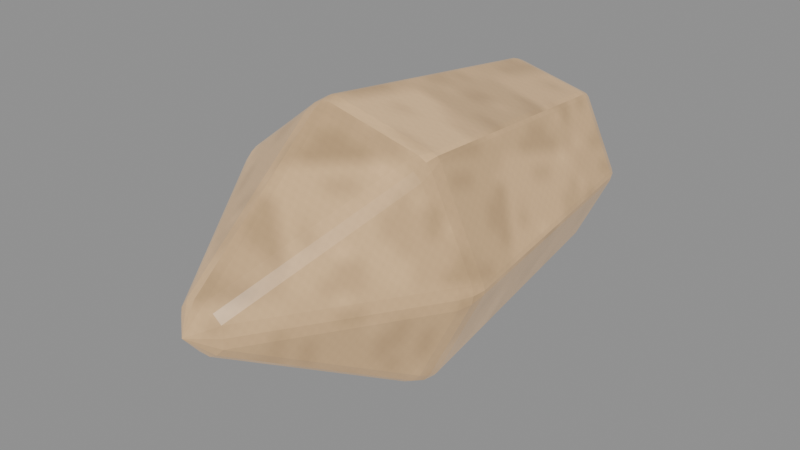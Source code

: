 # Source: sentinel-ammo-earth.blend  (saved by Blender 5.0.118; exported with 4.5.12 LTS)
import bpy
from mathutils import Matrix  # noqa: F401  (used for matrix-valued properties, if any)

bpy.ops.wm.read_factory_settings(use_empty=True)
scene = bpy.context.scene
scene.name = 'Scene'

# ---- images (referenced by path relative to the original .blend; pixels are not part of the script)
import os
ASSET_DIR = os.environ.get("B2B_ASSET_DIR", "")  # directory of the original .blend (textures are referenced by path, not embedded)
HERE = os.path.dirname(os.path.abspath(__file__))  # packed textures are extracted next to this script under _unpacked/

def load_image(name, relpath, width, height, colorspace="sRGB"):
    """Load a texture the original file referenced (path relative to the .blend, or extracted next to this script)."""
    p = next((c for c in (os.path.join(HERE, relpath), os.path.join(ASSET_DIR, relpath)) if relpath and os.path.exists(c)), "")
    if p:
        img = bpy.data.images.load(p, check_existing=True)
        img.name = name
    else:  # same state as the original file: an image datablock whose file is absent (Cycles renders it pink)
        img = bpy.data.images.new(name, width, height)
        img.source = "FILE"
        img.filepath = "//" + (relpath or name)
    img.colorspace_settings.name = colorspace
    return img
img_magenheim_surface_crystal = load_image('magenheim.surface.crystal', '_unpacked/949a8c48035cd58b.375450a9.png', 256, 256, 'sRGB')

# ---- materials (node trees are filled in below, after node groups)
mat_magenheim_sentinel_ammo_crystal_earth = bpy.data.materials.new('magenheim.sentinel.ammo-crystal-earth')
mat_magenheim_sentinel_ammo_crystal_earth.use_backface_culling = True

# ---- material node trees
mat_magenheim_sentinel_ammo_crystal_earth.use_nodes = True; mat_magenheim_sentinel_ammo_crystal_earth.node_tree.nodes.clear()
_N = mat_magenheim_sentinel_ammo_crystal_earth.node_tree.nodes; _L = mat_magenheim_sentinel_ammo_crystal_earth.node_tree.links
n0 = _N.new('ShaderNodeBsdfPrincipled'); n0.name = 'Principled BSDF'; n0.location = (-200, 100)
n0.inputs[1].default_value = 0.02
n0.inputs[2].default_value = 0.22
n0.inputs[27].default_value = (0.396, 0.258, 0.132, 1.0)
n0.inputs[28].default_value = 0.65
n1 = _N.new('ShaderNodeOutputMaterial'); n1.name = 'Material Output'; n1.location = (200, 100)
n2 = _N.new('ShaderNodeTexImage'); n2.name = 'Image Texture'; n2.location = (0, 0)
n2.image = img_magenheim_surface_crystal
n3 = _N.new('ShaderNodeMixRGB'); n3.name = 'Mix (Legacy)'; n3.location = (0, 0)
n3.blend_type = 'MULTIPLY'
n3.inputs[0].default_value = 1.0
n3.inputs[2].default_value = (0.66, 0.43, 0.22, 1.0)
_L.new(n0.outputs[0], n1.inputs[0])
_L.new(n2.outputs[0], n3.inputs[1])
_L.new(n3.outputs[0], n0.inputs[0])
n1.is_active_output = True

# ---- meshes
me_loaded_rough_crystal = bpy.data.meshes.new('loaded-rough-crystal')
me_loaded_rough_crystal.from_pydata([(0.08716, 0.2268, 2.98e-08), (0.05192, 0.2268, -0.07318), (-0.02726, 0.2268, -0.09125), (-0.09077, 0.2268, -0.04061), (-0.09077, 0.2268, 0.04061), (-0.02726, 0.2268, 0.09125), (0.05192, 0.2268, 0.07318), (0.1236, -0.0462, 2.98e-08), (0.07462, -0.0462, -0.1016), (-0.03536, -0.0462, -0.1267), (-0.1236, -0.0462, -0.0564), (-0.1236, -0.0462, 0.0564), (-0.03536, -0.0462, 0.1267), (0.07462, -0.0462, 0.1016), (-0.006437, -0.2478, -2.98e-08), (-0.006437, 0.2478, 2.98e-08)], [], [(15, 0, 1), (0, 7, 1), (1, 7, 8), (14, 8, 7), (15, 1, 2), (1, 8, 2), (2, 8, 9), (14, 9, 8), (15, 2, 3), (2, 9, 3), (3, 9, 10), (14, 10, 9), (15, 3, 4), (3, 10, 4), (4, 10, 11), (14, 11, 10), (15, 4, 5), (4, 11, 5), (5, 11, 12), (14, 12, 11), (15, 5, 6), (5, 12, 6), (6, 12, 13), (14, 13, 12), (15, 6, 0), (6, 13, 0), (0, 13, 7), (14, 7, 13)])
_uv = me_loaded_rough_crystal.uv_layers.new(name='UVMap')
_uv.uv.foreach_set('vector', [0.1261, 0.7429, 0.1533, 0.6237, 0.2362, 0.6899, 0.6273, 0.003905, 0.6737, 0.3591, 0.5612, 0.01379, 0.5612, 0.01379, 0.6737, 0.3591, 0.5818, 0.3728, 0.9153, 0.003905, 0.9961, 0.2897, 0.8908, 0.3162, 0.1261, 0.7429, 0.2362, 0.6899, 0.2362, 0.7959, 0.5612, 0.01379, 0.5818, 0.3728, 0.4551, 0.01379, 0.4551, 0.01379, 0.5818, 0.3728, 0.4345, 0.3728, 0.5082, 0.6159, 0.4345, 0.3728, 0.5818, 0.3728, 0.1261, 0.7429, 0.2362, 0.7959, 0.1533, 0.862, 0.4551, 0.01379, 0.4345, 0.3728, 0.389, 0.003905, 0.389, 0.003905, 0.4345, 0.3728, 0.3427, 0.3591, 0.5082, 0.6159, 0.3427, 0.3591, 0.4345, 0.3728, 0.1261, 0.7429, 0.1533, 0.862, 0.04992, 0.8384, 0.05024, 0.6159, 0.003905, 0.2607, 0.1164, 0.606, 0.1164, 0.606, 0.003905, 0.2607, 0.09574, 0.247, 0.1694, 0.003905, 0.09574, 0.247, 0.003905, 0.2607, 0.1261, 0.7429, 0.04992, 0.8384, 0.003905, 0.7429, 0.1164, 0.606, 0.09574, 0.247, 0.2224, 0.606, 0.2224, 0.606, 0.09574, 0.247, 0.243, 0.247, 0.1694, 0.003905, 0.243, 0.247, 0.09574, 0.247, 0.1261, 0.7429, 0.003905, 0.7429, 0.04992, 0.6473, 0.2224, 0.606, 0.243, 0.247, 0.2885, 0.6159, 0.2885, 0.6159, 0.243, 0.247, 0.3349, 0.2607, 0.9153, 0.003905, 0.7508, 0.2705, 0.6815, 0.187, 0.1261, 0.7429, 0.04992, 0.6473, 0.1533, 0.6237, 0.6815, 0.5494, 0.7508, 0.2705, 0.7823, 0.5823, 0.7823, 0.5823, 0.7508, 0.2705, 0.8908, 0.3162, 0.9153, 0.003905, 0.8908, 0.3162, 0.7508, 0.2705])
me_loaded_rough_crystal.materials.append(mat_magenheim_sentinel_ammo_crystal_earth)
me_loaded_rough_crystal.update()

# ---- objects
ob_loaded_rough_crystal = bpy.data.objects.new('loaded-rough-crystal', me_loaded_rough_crystal)

# ---- transforms, parenting, visibility, modifiers, constraints
ob_loaded_rough_crystal.location = (0.006437, 0.4822, 0.9)
_m = ob_loaded_rough_crystal.modifiers.new('Crafted edge chamfer', 'BEVEL')
_m.width = 0.01112
_m.width_pct = 0.01112
_m.segments = 2
_m.angle_limit = 0.4538

# ---- collection membership
scene.collection.objects.link(ob_loaded_rough_crystal)

# ---- scene / render settings (as saved in the file)
scene.frame_start = 1; scene.frame_end = 250; scene.frame_set(1)
scene.render.engine = 'BLENDER_EEVEE_NEXT'
scene.render.bake_bias = 0.0
scene.render.bake_samples = 0
scene.cycles.sampling_pattern = 'TABULATED_SOBOL'
scene.eevee.use_volume_custom_range = False
bpy.context.view_layer.update()

# ---- added for rendering (the .blend has no active camera and no usable light): camera, sun + grey world if the file has none
cam_auto = bpy.data.cameras.new('AutoCamera')
cam_auto.lens = 50.0
cam_auto.sensor_width = 36.0
cam_auto.clip_end = 1000.0
ob_auto_camera = bpy.data.objects.new('AutoCamera', cam_auto)
scene.collection.objects.link(ob_auto_camera)
ob_auto_camera.location = (0.549298, -0.159332, 1.33497)
ob_auto_camera.rotation_euler = (1.09748, -7.21219e-08, 0.694738)
scene.camera = ob_auto_camera
light_auto_sun = bpy.data.lights.new('AutoSun', 'SUN')
light_auto_sun.energy = 3.0
light_auto_sun.angle = 0.0523599
ob_auto_sun = bpy.data.objects.new('AutoSun', light_auto_sun)
scene.collection.objects.link(ob_auto_sun)
ob_auto_sun.rotation_euler = (0.872665, 0.174533, 0.523599)
if scene.world is None:
    world_auto = bpy.data.worlds.new('AutoWorld')
    world_auto.color = (0.3, 0.3, 0.3)
    scene.world = world_auto
bpy.context.view_layer.update()
